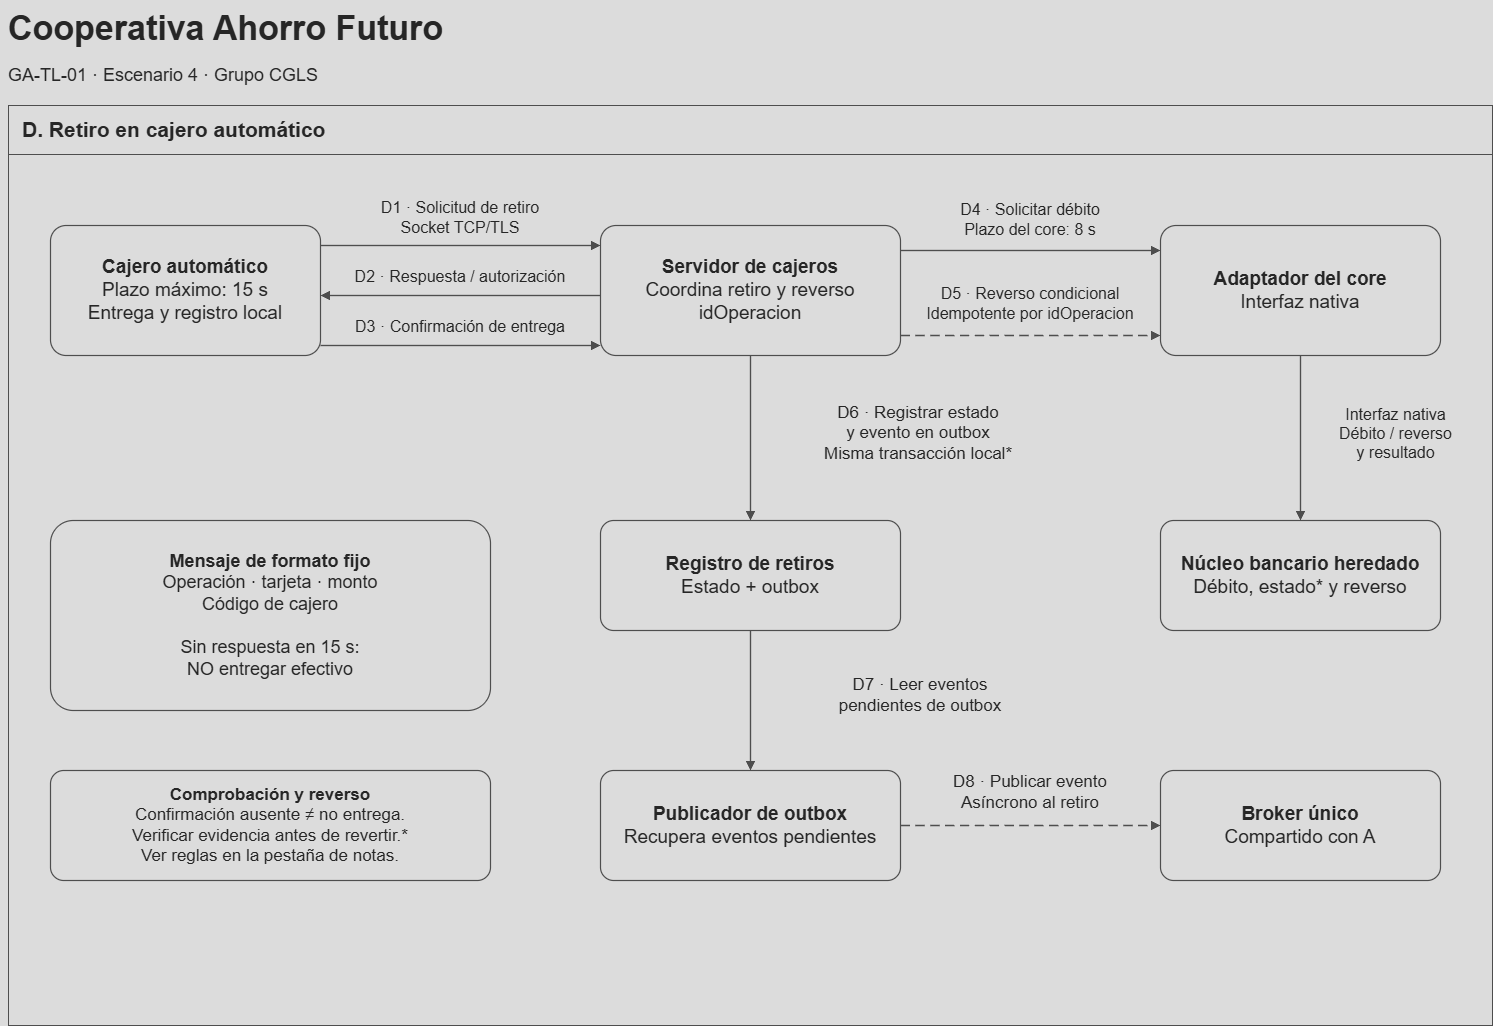

The diagram above was exported from draw.io. Its source (the exported page's mxGraphModel, read from the mxfile embedded in the PNG):
<mxGraphModel dx="1414" dy="777" grid="1" gridSize="10" guides="1" tooltips="1" connect="1" arrows="1" fold="1" page="1" pageScale="1" pageWidth="1540" pageHeight="1100" background="#141414" math="0" shadow="0">
  <root>
    <mxCell id="0" />
    <mxCell id="1" parent="0" />
    <mxCell id="title" parent="1" style="text;html=0;whiteSpace=wrap;strokeColor=none;fillColor=none;fontColor=#e8e8e8;fontFamily=Arial;fontSize=34;fontStyle=1;align=left;verticalAlign=middle;spacing=8;" value="Cooperativa Ahorro Futuro" vertex="1">
      <mxGeometry height="55" width="1300" x="20" y="20" as="geometry" />
    </mxCell>
    <mxCell id="activity" parent="1" style="text;html=0;whiteSpace=wrap;strokeColor=none;fillColor=none;fontColor=#e8e8e8;fontFamily=Arial;fontSize=18;fontStyle=0;align=left;verticalAlign=middle;spacing=8;" value="GA-TL-01 · Escenario 4 · Grupo CGLS" vertex="1">
      <mxGeometry height="35" width="1300" x="20" y="77" as="geometry" />
    </mxCell>
    <mxCell id="frame" parent="1" style="rounded=0;html=0;fillColor=none;strokeColor=#b9b9b9;strokeWidth=1;" value="" vertex="1">
      <mxGeometry height="920" width="1484" x="28" y="125" as="geometry" />
    </mxCell>
    <mxCell id="header-line" parent="1" style="rounded=0;fillColor=#b9b9b9;strokeColor=none;" value="" vertex="1">
      <mxGeometry height="1" width="1484" x="28" y="174" as="geometry" />
    </mxCell>
    <mxCell id="section" parent="1" style="text;html=0;whiteSpace=wrap;strokeColor=none;fillColor=none;fontColor=#e8e8e8;fontFamily=Arial;fontSize=21;fontStyle=1;align=left;verticalAlign=middle;spacing=8;" value="D. Retiro en cajero automático" vertex="1">
      <mxGeometry height="38" width="1460" x="34" y="130" as="geometry" />
    </mxCell>
    <mxCell id="atm" parent="1" style="rounded=1;whiteSpace=wrap;html=1;arcSize=12;fillColor=#141414;strokeColor=#b9b9b9;strokeWidth=1.2;fontColor=#e8e8e8;fontFamily=Arial;fontSize=19;spacing=10;" value="&lt;b&gt;Cajero automático&lt;/b&gt;&lt;br&gt;Plazo máximo: 15 s&lt;br&gt;Entrega y registro local" vertex="1">
      <mxGeometry height="130" width="270" x="70" y="245" as="geometry" />
    </mxCell>
    <mxCell id="server" parent="1" style="rounded=1;whiteSpace=wrap;html=1;arcSize=12;fillColor=#141414;strokeColor=#b9b9b9;strokeWidth=1.2;fontColor=#e8e8e8;fontFamily=Arial;fontSize=19;spacing=10;" value="&lt;b&gt;Servidor de cajeros&lt;/b&gt;&lt;br&gt;Coordina retiro y reverso&lt;br&gt;idOperacion" vertex="1">
      <mxGeometry height="130" width="300" x="620" y="245" as="geometry" />
    </mxCell>
    <mxCell id="adapter" parent="1" style="rounded=1;whiteSpace=wrap;html=1;arcSize=12;fillColor=#141414;strokeColor=#b9b9b9;strokeWidth=1.2;fontColor=#e8e8e8;fontFamily=Arial;fontSize=19;spacing=10;" value="&lt;b&gt;Adaptador del core&lt;/b&gt;&lt;br&gt;Interfaz nativa" vertex="1">
      <mxGeometry height="130" width="280" x="1180" y="245" as="geometry" />
    </mxCell>
    <mxCell id="core" parent="1" style="rounded=1;whiteSpace=wrap;html=1;arcSize=12;fillColor=#141414;strokeColor=#b9b9b9;strokeWidth=1.2;fontColor=#e8e8e8;fontFamily=Arial;fontSize=19;spacing=10;" value="&lt;b&gt;Núcleo bancario heredado&lt;/b&gt;&lt;br&gt;Débito, estado* y reverso" vertex="1">
      <mxGeometry height="110" width="280" x="1180" y="540" as="geometry" />
    </mxCell>
    <mxCell id="db" parent="1" style="rounded=1;whiteSpace=wrap;html=1;arcSize=12;fillColor=#141414;strokeColor=#b9b9b9;strokeWidth=1.2;fontColor=#e8e8e8;fontFamily=Arial;fontSize=19;spacing=10;" value="&lt;b&gt;Registro de retiros&lt;/b&gt;&lt;br&gt;Estado + outbox" vertex="1">
      <mxGeometry height="110" width="300" x="620" y="540" as="geometry" />
    </mxCell>
    <mxCell id="publisher" parent="1" style="rounded=1;whiteSpace=wrap;html=1;arcSize=12;fillColor=#141414;strokeColor=#b9b9b9;strokeWidth=1.2;fontColor=#e8e8e8;fontFamily=Arial;fontSize=19;spacing=10;" value="&lt;b&gt;Publicador de outbox&lt;/b&gt;&lt;br&gt;Recupera eventos pendientes" vertex="1">
      <mxGeometry height="110" width="300" x="620" y="790" as="geometry" />
    </mxCell>
    <mxCell id="broker" parent="1" style="rounded=1;whiteSpace=wrap;html=1;arcSize=12;fillColor=#141414;strokeColor=#b9b9b9;strokeWidth=1.2;fontColor=#e8e8e8;fontFamily=Arial;fontSize=19;spacing=10;" value="&lt;b&gt;Broker único&lt;/b&gt;&lt;br&gt;Compartido con A" vertex="1">
      <mxGeometry height="110" width="280" x="1180" y="790" as="geometry" />
    </mxCell>
    <mxCell id="D1" edge="1" parent="1" source="atm" style="edgeStyle=none;rounded=0;html=0;endArrow=block;endFill=1;strokeWidth=1.35;strokeColor=#b9b9b9;dashed=0;dashPattern=7 4;exitX=1.0;exitY=0.15384615384615385;exitDx=0;exitDy=0;entryX=0.0;entryY=0.15384615384615385;entryDx=0;entryDy=0;" target="server">
      <mxGeometry relative="1" as="geometry" />
    </mxCell>
    <mxCell id="D1-label" parent="1" style="text;html=0;whiteSpace=wrap;strokeColor=none;fillColor=none;fontColor=#e8e8e8;fontFamily=Arial;fontSize=16;fontStyle=0;align=center;verticalAlign=middle;spacing=8;" value="D1 · Solicitud de retiro&#10;Socket TCP/TLS" vertex="1">
      <mxGeometry height="49" width="270" x="345" y="212" as="geometry" />
    </mxCell>
    <mxCell id="D2" edge="1" parent="1" source="server" style="edgeStyle=none;rounded=0;html=0;endArrow=block;endFill=1;strokeWidth=1.35;strokeColor=#b9b9b9;dashed=0;dashPattern=7 4;exitX=0.0;exitY=0.5384615384615384;exitDx=0;exitDy=0;entryX=1.0;entryY=0.5384615384615384;entryDx=0;entryDy=0;" target="atm">
      <mxGeometry relative="1" as="geometry" />
    </mxCell>
    <mxCell id="D2-label" parent="1" style="text;html=0;whiteSpace=wrap;strokeColor=none;fillColor=none;fontColor=#e8e8e8;fontFamily=Arial;fontSize=16;fontStyle=0;align=center;verticalAlign=middle;spacing=8;" value="D2 · Respuesta / autorización" vertex="1">
      <mxGeometry height="34" width="270" x="345" y="279" as="geometry" />
    </mxCell>
    <mxCell id="D3" edge="1" parent="1" source="atm" style="edgeStyle=none;rounded=0;html=0;endArrow=block;endFill=1;strokeWidth=1.35;strokeColor=#b9b9b9;dashed=0;dashPattern=7 4;exitX=1.0;exitY=0.9230769230769231;exitDx=0;exitDy=0;entryX=0.0;entryY=0.9230769230769231;entryDx=0;entryDy=0;" target="server">
      <mxGeometry relative="1" as="geometry" />
    </mxCell>
    <mxCell id="D3-label" parent="1" style="text;html=0;whiteSpace=wrap;strokeColor=none;fillColor=none;fontColor=#e8e8e8;fontFamily=Arial;fontSize=16;fontStyle=0;align=center;verticalAlign=middle;spacing=8;" value="D3 · Confirmación de entrega" vertex="1">
      <mxGeometry height="32" width="270" x="345" y="330" as="geometry" />
    </mxCell>
    <mxCell id="D4" edge="1" parent="1" source="server" style="edgeStyle=none;rounded=0;html=0;endArrow=block;endFill=1;strokeWidth=1.35;strokeColor=#b9b9b9;dashed=0;dashPattern=7 4;exitX=1.0;exitY=0.19230769230769232;exitDx=0;exitDy=0;entryX=0.0;entryY=0.19230769230769232;entryDx=0;entryDy=0;" target="adapter">
      <mxGeometry relative="1" as="geometry" />
    </mxCell>
    <mxCell id="D4-label" parent="1" style="text;html=0;whiteSpace=wrap;strokeColor=none;fillColor=none;fontColor=#e8e8e8;fontFamily=Arial;fontSize=16;fontStyle=0;align=center;verticalAlign=middle;spacing=8;" value="D4 · Solicitar débito&#10;Plazo del core: 8 s" vertex="1">
      <mxGeometry height="51" width="250" x="925" y="213" as="geometry" />
    </mxCell>
    <mxCell id="D5" edge="1" parent="1" source="server" style="edgeStyle=none;rounded=0;html=0;endArrow=block;endFill=1;strokeWidth=1.35;strokeColor=#b9b9b9;dashed=1;dashPattern=7 4;exitX=1.0;exitY=0.8461538461538461;exitDx=0;exitDy=0;entryX=0.0;entryY=0.8461538461538461;entryDx=0;entryDy=0;" target="adapter">
      <mxGeometry relative="1" as="geometry" />
    </mxCell>
    <mxCell id="D5-label" parent="1" style="text;html=0;whiteSpace=wrap;strokeColor=none;fillColor=none;fontColor=#e8e8e8;fontFamily=Arial;fontSize=16;fontStyle=0;align=center;verticalAlign=middle;spacing=8;" value="D5 · Reverso condicional&#10;Idempotente por idOperacion" vertex="1">
      <mxGeometry height="52" width="250" x="925" y="297" as="geometry" />
    </mxCell>
    <mxCell id="native" edge="1" parent="1" source="adapter" style="edgeStyle=none;rounded=0;html=0;endArrow=block;endFill=1;strokeWidth=1.35;strokeColor=#b9b9b9;dashed=0;dashPattern=7 4;exitX=0.5;exitY=1.0;exitDx=0;exitDy=0;entryX=0.5;entryY=0.0;entryDx=0;entryDy=0;" target="core">
      <mxGeometry relative="1" as="geometry" />
    </mxCell>
    <mxCell id="native-label" parent="1" style="text;html=0;whiteSpace=wrap;strokeColor=none;fillColor=none;fontColor=#e8e8e8;fontFamily=Arial;fontSize=16;fontStyle=0;align=center;verticalAlign=middle;spacing=8;" value="Interfaz nativa&#10;Débito / reverso&#10;y resultado" vertex="1">
      <mxGeometry height="80" width="175" x="1328" y="413" as="geometry" />
    </mxCell>
    <mxCell id="D6" edge="1" parent="1" source="server" style="edgeStyle=none;rounded=0;html=0;endArrow=block;endFill=1;strokeWidth=1.35;strokeColor=#b9b9b9;dashed=0;dashPattern=7 4;exitX=0.5;exitY=1.0;exitDx=0;exitDy=0;entryX=0.5;entryY=0.0;entryDx=0;entryDy=0;" target="db">
      <mxGeometry relative="1" as="geometry" />
    </mxCell>
    <mxCell id="D6-label" parent="1" style="text;html=0;whiteSpace=wrap;strokeColor=none;fillColor=none;fontColor=#e8e8e8;fontFamily=Arial;fontSize=17;fontStyle=0;align=center;verticalAlign=middle;spacing=8;" value="D6 · Registrar estado&#10;y evento en outbox&#10;Misma transacción local*" vertex="1">
      <mxGeometry height="80" width="300" x="788" y="413" as="geometry" />
    </mxCell>
    <mxCell id="D7" edge="1" parent="1" source="db" style="edgeStyle=none;rounded=0;html=0;endArrow=block;endFill=1;strokeWidth=1.35;strokeColor=#b9b9b9;dashed=0;dashPattern=7 4;exitX=0.5;exitY=1.0;exitDx=0;exitDy=0;entryX=0.5;entryY=0.0;entryDx=0;entryDy=0;" target="publisher">
      <mxGeometry relative="1" as="geometry" />
    </mxCell>
    <mxCell id="D7-label" parent="1" style="text;html=0;whiteSpace=wrap;strokeColor=none;fillColor=none;fontColor=#e8e8e8;fontFamily=Arial;fontSize=17;fontStyle=0;align=center;verticalAlign=middle;spacing=8;" value="D7 · Leer eventos&#10;pendientes de outbox" vertex="1">
      <mxGeometry height="65" width="300" x="790" y="682" as="geometry" />
    </mxCell>
    <mxCell id="D8" edge="1" parent="1" source="publisher" style="edgeStyle=none;rounded=0;html=0;endArrow=block;endFill=1;strokeWidth=1.35;strokeColor=#b9b9b9;dashed=1;dashPattern=7 4;exitX=1.0;exitY=0.5;exitDx=0;exitDy=0;entryX=0.0;entryY=0.5;entryDx=0;entryDy=0;" target="broker">
      <mxGeometry relative="1" as="geometry" />
    </mxCell>
    <mxCell id="D8-label" parent="1" style="text;html=0;whiteSpace=wrap;strokeColor=none;fillColor=none;fontColor=#e8e8e8;fontFamily=Arial;fontSize=17;fontStyle=0;align=center;verticalAlign=middle;spacing=8;" value="D8 · Publicar evento&#10;Asíncrono al retiro" vertex="1">
      <mxGeometry height="55" width="250" x="925" y="784" as="geometry" />
    </mxCell>
    <mxCell id="rules" parent="1" style="rounded=1;whiteSpace=wrap;html=1;arcSize=12;fillColor=#141414;strokeColor=#b9b9b9;strokeWidth=1.2;fontColor=#e8e8e8;fontFamily=Arial;fontSize=18;spacing=10;" value="&lt;b&gt;Mensaje de formato fijo&lt;/b&gt;&lt;br&gt;Operación · tarjeta · monto&lt;br&gt;Código de cajero&lt;br&gt;&lt;br&gt;Sin respuesta en 15 s:&lt;br&gt;NO entregar efectivo" vertex="1">
      <mxGeometry height="190" width="440" x="70" y="540" as="geometry" />
    </mxCell>
    <mxCell id="checks" parent="1" style="rounded=1;whiteSpace=wrap;html=1;arcSize=12;fillColor=#141414;strokeColor=#b9b9b9;strokeWidth=1.2;fontColor=#e8e8e8;fontFamily=Arial;fontSize=17;spacing=10;" value="&lt;b&gt;Comprobación y reverso&lt;/b&gt;&lt;br&gt;Confirmación ausente ≠ no entrega.&lt;br&gt;Verificar evidencia antes de revertir.*&lt;br&gt;Ver reglas en la pestaña de notas." vertex="1">
      <mxGeometry height="110" width="440" x="70" y="790" as="geometry" />
    </mxCell>
  </root>
</mxGraphModel>